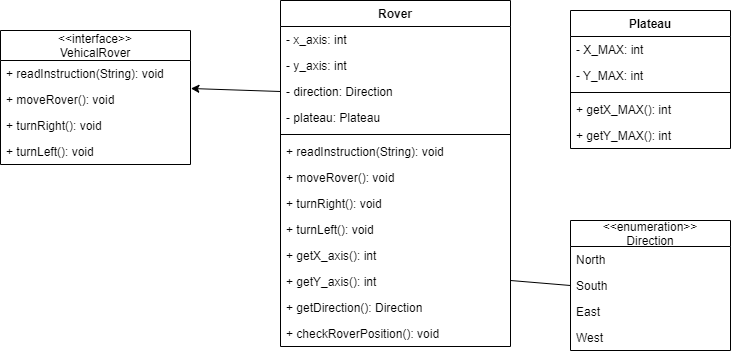

The diagram above was exported from draw.io. Its source (the exported page's mxGraphModel, read from the mxfile embedded in the PNG):
<mxGraphModel dx="1019" dy="456" grid="1" gridSize="10" guides="1" tooltips="1" connect="1" arrows="1" fold="1" page="1" pageScale="1" pageWidth="827" pageHeight="1169" math="0" shadow="0">
  <root>
    <mxCell id="WIyWlLk6GJQsqaUBKTNV-0" />
    <mxCell id="WIyWlLk6GJQsqaUBKTNV-1" parent="WIyWlLk6GJQsqaUBKTNV-0" />
    <mxCell id="g7-1e8uF6fn6-B2x_Db2-0" value="&lt;&lt;interface&gt;&gt;&#10;VehicalRover" style="swimlane;fontStyle=0;childLayout=stackLayout;horizontal=1;startSize=30;fillColor=none;horizontalStack=0;resizeParent=1;resizeParentMax=0;resizeLast=0;collapsible=1;marginBottom=0;" parent="WIyWlLk6GJQsqaUBKTNV-1" vertex="1">
      <mxGeometry x="30" y="110" width="190" height="134" as="geometry" />
    </mxCell>
    <mxCell id="g7-1e8uF6fn6-B2x_Db2-1" value="+ readInstruction(String): void" style="text;strokeColor=none;fillColor=none;align=left;verticalAlign=top;spacingLeft=4;spacingRight=4;overflow=hidden;rotatable=0;points=[[0,0.5],[1,0.5]];portConstraint=eastwest;" parent="g7-1e8uF6fn6-B2x_Db2-0" vertex="1">
      <mxGeometry y="30" width="190" height="26" as="geometry" />
    </mxCell>
    <mxCell id="g7-1e8uF6fn6-B2x_Db2-2" value="+ moveRover(): void" style="text;strokeColor=none;fillColor=none;align=left;verticalAlign=top;spacingLeft=4;spacingRight=4;overflow=hidden;rotatable=0;points=[[0,0.5],[1,0.5]];portConstraint=eastwest;" parent="g7-1e8uF6fn6-B2x_Db2-0" vertex="1">
      <mxGeometry y="56" width="190" height="26" as="geometry" />
    </mxCell>
    <mxCell id="g7-1e8uF6fn6-B2x_Db2-3" value="+ turnRight(): void" style="text;strokeColor=none;fillColor=none;align=left;verticalAlign=top;spacingLeft=4;spacingRight=4;overflow=hidden;rotatable=0;points=[[0,0.5],[1,0.5]];portConstraint=eastwest;" parent="g7-1e8uF6fn6-B2x_Db2-0" vertex="1">
      <mxGeometry y="82" width="190" height="26" as="geometry" />
    </mxCell>
    <mxCell id="g7-1e8uF6fn6-B2x_Db2-20" value="+ turnLeft(): void" style="text;strokeColor=none;fillColor=none;align=left;verticalAlign=top;spacingLeft=4;spacingRight=4;overflow=hidden;rotatable=0;points=[[0,0.5],[1,0.5]];portConstraint=eastwest;" parent="g7-1e8uF6fn6-B2x_Db2-0" vertex="1">
      <mxGeometry y="108" width="190" height="26" as="geometry" />
    </mxCell>
    <mxCell id="g7-1e8uF6fn6-B2x_Db2-16" value="Rover" style="swimlane;fontStyle=1;align=center;verticalAlign=top;childLayout=stackLayout;horizontal=1;startSize=26;horizontalStack=0;resizeParent=1;resizeParentMax=0;resizeLast=0;collapsible=1;marginBottom=0;" parent="WIyWlLk6GJQsqaUBKTNV-1" vertex="1">
      <mxGeometry x="310" y="80" width="230" height="346" as="geometry" />
    </mxCell>
    <mxCell id="g7-1e8uF6fn6-B2x_Db2-17" value="- x_axis: int" style="text;strokeColor=none;fillColor=none;align=left;verticalAlign=top;spacingLeft=4;spacingRight=4;overflow=hidden;rotatable=0;points=[[0,0.5],[1,0.5]];portConstraint=eastwest;" parent="g7-1e8uF6fn6-B2x_Db2-16" vertex="1">
      <mxGeometry y="26" width="230" height="26" as="geometry" />
    </mxCell>
    <mxCell id="g7-1e8uF6fn6-B2x_Db2-22" value="- y_axis: int" style="text;strokeColor=none;fillColor=none;align=left;verticalAlign=top;spacingLeft=4;spacingRight=4;overflow=hidden;rotatable=0;points=[[0,0.5],[1,0.5]];portConstraint=eastwest;" parent="g7-1e8uF6fn6-B2x_Db2-16" vertex="1">
      <mxGeometry y="52" width="230" height="26" as="geometry" />
    </mxCell>
    <mxCell id="g7-1e8uF6fn6-B2x_Db2-21" value="- direction: Direction" style="text;strokeColor=none;fillColor=none;align=left;verticalAlign=top;spacingLeft=4;spacingRight=4;overflow=hidden;rotatable=0;points=[[0,0.5],[1,0.5]];portConstraint=eastwest;" parent="g7-1e8uF6fn6-B2x_Db2-16" vertex="1">
      <mxGeometry y="78" width="230" height="26" as="geometry" />
    </mxCell>
    <mxCell id="g7-1e8uF6fn6-B2x_Db2-23" value="- plateau: Plateau" style="text;strokeColor=none;fillColor=none;align=left;verticalAlign=top;spacingLeft=4;spacingRight=4;overflow=hidden;rotatable=0;points=[[0,0.5],[1,0.5]];portConstraint=eastwest;" parent="g7-1e8uF6fn6-B2x_Db2-16" vertex="1">
      <mxGeometry y="104" width="230" height="26" as="geometry" />
    </mxCell>
    <mxCell id="g7-1e8uF6fn6-B2x_Db2-18" value="" style="line;strokeWidth=1;fillColor=none;align=left;verticalAlign=middle;spacingTop=-1;spacingLeft=3;spacingRight=3;rotatable=0;labelPosition=right;points=[];portConstraint=eastwest;" parent="g7-1e8uF6fn6-B2x_Db2-16" vertex="1">
      <mxGeometry y="130" width="230" height="8" as="geometry" />
    </mxCell>
    <mxCell id="g7-1e8uF6fn6-B2x_Db2-24" value="+ readInstruction(String): void" style="text;strokeColor=none;fillColor=none;align=left;verticalAlign=top;spacingLeft=4;spacingRight=4;overflow=hidden;rotatable=0;points=[[0,0.5],[1,0.5]];portConstraint=eastwest;" parent="g7-1e8uF6fn6-B2x_Db2-16" vertex="1">
      <mxGeometry y="138" width="230" height="26" as="geometry" />
    </mxCell>
    <mxCell id="g7-1e8uF6fn6-B2x_Db2-25" value="+ moveRover(): void" style="text;strokeColor=none;fillColor=none;align=left;verticalAlign=top;spacingLeft=4;spacingRight=4;overflow=hidden;rotatable=0;points=[[0,0.5],[1,0.5]];portConstraint=eastwest;" parent="g7-1e8uF6fn6-B2x_Db2-16" vertex="1">
      <mxGeometry y="164" width="230" height="26" as="geometry" />
    </mxCell>
    <mxCell id="g7-1e8uF6fn6-B2x_Db2-26" value="+ turnRight(): void" style="text;strokeColor=none;fillColor=none;align=left;verticalAlign=top;spacingLeft=4;spacingRight=4;overflow=hidden;rotatable=0;points=[[0,0.5],[1,0.5]];portConstraint=eastwest;" parent="g7-1e8uF6fn6-B2x_Db2-16" vertex="1">
      <mxGeometry y="190" width="230" height="26" as="geometry" />
    </mxCell>
    <mxCell id="g7-1e8uF6fn6-B2x_Db2-27" value="+ turnLeft(): void" style="text;strokeColor=none;fillColor=none;align=left;verticalAlign=top;spacingLeft=4;spacingRight=4;overflow=hidden;rotatable=0;points=[[0,0.5],[1,0.5]];portConstraint=eastwest;" parent="g7-1e8uF6fn6-B2x_Db2-16" vertex="1">
      <mxGeometry y="216" width="230" height="26" as="geometry" />
    </mxCell>
    <mxCell id="g7-1e8uF6fn6-B2x_Db2-28" value="+ getX_axis(): int" style="text;strokeColor=none;fillColor=none;align=left;verticalAlign=top;spacingLeft=4;spacingRight=4;overflow=hidden;rotatable=0;points=[[0,0.5],[1,0.5]];portConstraint=eastwest;" parent="g7-1e8uF6fn6-B2x_Db2-16" vertex="1">
      <mxGeometry y="242" width="230" height="26" as="geometry" />
    </mxCell>
    <mxCell id="g7-1e8uF6fn6-B2x_Db2-29" value="+ getY_axis(): int" style="text;strokeColor=none;fillColor=none;align=left;verticalAlign=top;spacingLeft=4;spacingRight=4;overflow=hidden;rotatable=0;points=[[0,0.5],[1,0.5]];portConstraint=eastwest;" parent="g7-1e8uF6fn6-B2x_Db2-16" vertex="1">
      <mxGeometry y="268" width="230" height="26" as="geometry" />
    </mxCell>
    <mxCell id="g7-1e8uF6fn6-B2x_Db2-30" value="+ getDirection(): Direction" style="text;strokeColor=none;fillColor=none;align=left;verticalAlign=top;spacingLeft=4;spacingRight=4;overflow=hidden;rotatable=0;points=[[0,0.5],[1,0.5]];portConstraint=eastwest;" parent="g7-1e8uF6fn6-B2x_Db2-16" vertex="1">
      <mxGeometry y="294" width="230" height="26" as="geometry" />
    </mxCell>
    <mxCell id="g7-1e8uF6fn6-B2x_Db2-33" value="+ checkRoverPosition(): void" style="text;strokeColor=none;fillColor=none;align=left;verticalAlign=top;spacingLeft=4;spacingRight=4;overflow=hidden;rotatable=0;points=[[0,0.5],[1,0.5]];portConstraint=eastwest;" parent="g7-1e8uF6fn6-B2x_Db2-16" vertex="1">
      <mxGeometry y="320" width="230" height="26" as="geometry" />
    </mxCell>
    <mxCell id="g7-1e8uF6fn6-B2x_Db2-34" value="Plateau" style="swimlane;fontStyle=1;align=center;verticalAlign=top;childLayout=stackLayout;horizontal=1;startSize=26;horizontalStack=0;resizeParent=1;resizeParentMax=0;resizeLast=0;collapsible=1;marginBottom=0;fontColor=none;" parent="WIyWlLk6GJQsqaUBKTNV-1" vertex="1">
      <mxGeometry x="600" y="90" width="160" height="138" as="geometry" />
    </mxCell>
    <mxCell id="g7-1e8uF6fn6-B2x_Db2-35" value="- X_MAX: int" style="text;strokeColor=none;fillColor=none;align=left;verticalAlign=top;spacingLeft=4;spacingRight=4;overflow=hidden;rotatable=0;points=[[0,0.5],[1,0.5]];portConstraint=eastwest;fontColor=none;" parent="g7-1e8uF6fn6-B2x_Db2-34" vertex="1">
      <mxGeometry y="26" width="160" height="26" as="geometry" />
    </mxCell>
    <mxCell id="g7-1e8uF6fn6-B2x_Db2-38" value="- Y_MAX: int" style="text;strokeColor=none;fillColor=none;align=left;verticalAlign=top;spacingLeft=4;spacingRight=4;overflow=hidden;rotatable=0;points=[[0,0.5],[1,0.5]];portConstraint=eastwest;fontColor=none;" parent="g7-1e8uF6fn6-B2x_Db2-34" vertex="1">
      <mxGeometry y="52" width="160" height="26" as="geometry" />
    </mxCell>
    <mxCell id="g7-1e8uF6fn6-B2x_Db2-36" value="" style="line;strokeWidth=1;fillColor=none;align=left;verticalAlign=middle;spacingTop=-1;spacingLeft=3;spacingRight=3;rotatable=0;labelPosition=right;points=[];portConstraint=eastwest;fontColor=none;" parent="g7-1e8uF6fn6-B2x_Db2-34" vertex="1">
      <mxGeometry y="78" width="160" height="8" as="geometry" />
    </mxCell>
    <mxCell id="g7-1e8uF6fn6-B2x_Db2-37" value="+ getX_MAX(): int" style="text;strokeColor=none;fillColor=none;align=left;verticalAlign=top;spacingLeft=4;spacingRight=4;overflow=hidden;rotatable=0;points=[[0,0.5],[1,0.5]];portConstraint=eastwest;fontColor=none;" parent="g7-1e8uF6fn6-B2x_Db2-34" vertex="1">
      <mxGeometry y="86" width="160" height="26" as="geometry" />
    </mxCell>
    <mxCell id="g7-1e8uF6fn6-B2x_Db2-39" value="+ getY_MAX(): int" style="text;strokeColor=none;fillColor=none;align=left;verticalAlign=top;spacingLeft=4;spacingRight=4;overflow=hidden;rotatable=0;points=[[0,0.5],[1,0.5]];portConstraint=eastwest;fontColor=none;" parent="g7-1e8uF6fn6-B2x_Db2-34" vertex="1">
      <mxGeometry y="112" width="160" height="26" as="geometry" />
    </mxCell>
    <mxCell id="g7-1e8uF6fn6-B2x_Db2-44" value="&lt;&lt;enumeration&gt;&gt;&#10;Direction" style="swimlane;fontStyle=0;childLayout=stackLayout;horizontal=1;startSize=26;fillColor=none;horizontalStack=0;resizeParent=1;resizeParentMax=0;resizeLast=0;collapsible=1;marginBottom=0;fontColor=none;" parent="WIyWlLk6GJQsqaUBKTNV-1" vertex="1">
      <mxGeometry x="600" y="300" width="160" height="130" as="geometry" />
    </mxCell>
    <mxCell id="g7-1e8uF6fn6-B2x_Db2-45" value="North" style="text;strokeColor=none;fillColor=none;align=left;verticalAlign=top;spacingLeft=4;spacingRight=4;overflow=hidden;rotatable=0;points=[[0,0.5],[1,0.5]];portConstraint=eastwest;fontColor=none;" parent="g7-1e8uF6fn6-B2x_Db2-44" vertex="1">
      <mxGeometry y="26" width="160" height="26" as="geometry" />
    </mxCell>
    <mxCell id="g7-1e8uF6fn6-B2x_Db2-46" value="South" style="text;strokeColor=none;fillColor=none;align=left;verticalAlign=top;spacingLeft=4;spacingRight=4;overflow=hidden;rotatable=0;points=[[0,0.5],[1,0.5]];portConstraint=eastwest;fontColor=none;" parent="g7-1e8uF6fn6-B2x_Db2-44" vertex="1">
      <mxGeometry y="52" width="160" height="26" as="geometry" />
    </mxCell>
    <mxCell id="g7-1e8uF6fn6-B2x_Db2-52" value="East" style="text;strokeColor=none;fillColor=none;align=left;verticalAlign=top;spacingLeft=4;spacingRight=4;overflow=hidden;rotatable=0;points=[[0,0.5],[1,0.5]];portConstraint=eastwest;fontColor=none;" parent="g7-1e8uF6fn6-B2x_Db2-44" vertex="1">
      <mxGeometry y="78" width="160" height="26" as="geometry" />
    </mxCell>
    <mxCell id="g7-1e8uF6fn6-B2x_Db2-47" value="West" style="text;strokeColor=none;fillColor=none;align=left;verticalAlign=top;spacingLeft=4;spacingRight=4;overflow=hidden;rotatable=0;points=[[0,0.5],[1,0.5]];portConstraint=eastwest;fontColor=none;" parent="g7-1e8uF6fn6-B2x_Db2-44" vertex="1">
      <mxGeometry y="104" width="160" height="26" as="geometry" />
    </mxCell>
    <mxCell id="g7-1e8uF6fn6-B2x_Db2-54" value="" style="endArrow=none;html=1;rounded=0;fontColor=none;entryX=0;entryY=0.5;entryDx=0;entryDy=0;" parent="WIyWlLk6GJQsqaUBKTNV-1" target="g7-1e8uF6fn6-B2x_Db2-46" edge="1">
      <mxGeometry width="50" height="50" relative="1" as="geometry">
        <mxPoint x="540" y="360" as="sourcePoint" />
        <mxPoint x="440" y="290" as="targetPoint" />
      </mxGeometry>
    </mxCell>
    <mxCell id="g7-1e8uF6fn6-B2x_Db2-55" value="" style="endArrow=classic;html=1;rounded=0;fontColor=none;entryX=1.002;entryY=0.077;entryDx=0;entryDy=0;entryPerimeter=0;exitX=0;exitY=0.5;exitDx=0;exitDy=0;" parent="WIyWlLk6GJQsqaUBKTNV-1" source="g7-1e8uF6fn6-B2x_Db2-21" target="g7-1e8uF6fn6-B2x_Db2-2" edge="1">
      <mxGeometry width="50" height="50" relative="1" as="geometry">
        <mxPoint x="390" y="340" as="sourcePoint" />
        <mxPoint x="440" y="290" as="targetPoint" />
      </mxGeometry>
    </mxCell>
  </root>
</mxGraphModel>